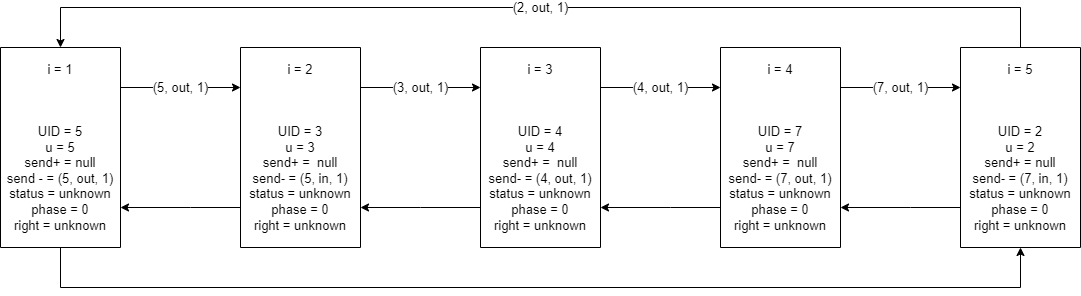

The diagram above was exported from draw.io. Its source (the exported page's mxGraphModel, read from the mxfile embedded in the PNG):
<mxGraphModel dx="1422" dy="794" grid="1" gridSize="10" guides="1" tooltips="1" connect="1" arrows="1" fold="1" page="1" pageScale="1" pageWidth="850" pageHeight="1100" math="0" shadow="0">
  <root>
    <mxCell id="0" />
    <mxCell id="1" parent="0" />
    <mxCell id="YQDGWLYe25DyxMPqxXB0-11" value="(5, out, 1)" style="edgeStyle=orthogonalEdgeStyle;rounded=0;orthogonalLoop=1;jettySize=auto;html=1;labelBorderColor=none;fontSize=13;" parent="1" source="dxE6QMDCgJcWrgPQoLjy-43" target="dxE6QMDCgJcWrgPQoLjy-51" edge="1">
      <mxGeometry relative="1" as="geometry">
        <Array as="points">
          <mxPoint x="230" y="320" />
          <mxPoint x="230" y="320" />
        </Array>
      </mxGeometry>
    </mxCell>
    <mxCell id="YQDGWLYe25DyxMPqxXB0-27" style="edgeStyle=orthogonalEdgeStyle;rounded=0;orthogonalLoop=1;jettySize=auto;html=1;labelBorderColor=none;fontSize=13;" parent="1" source="dxE6QMDCgJcWrgPQoLjy-43" target="YQDGWLYe25DyxMPqxXB0-8" edge="1">
      <mxGeometry relative="1" as="geometry">
        <Array as="points">
          <mxPoint x="100" y="520" />
          <mxPoint x="1060" y="520" />
        </Array>
      </mxGeometry>
    </mxCell>
    <mxCell id="dxE6QMDCgJcWrgPQoLjy-43" value="i = 1&lt;br&gt;&lt;br&gt;&lt;br&gt;&lt;br&gt;UID = 5&lt;br&gt;u = 5&lt;br&gt;send+ = null&lt;br&gt;send - = (5, out, 1)&lt;br&gt;status = unknown&lt;br&gt;phase = 0&lt;br&gt;right = unknown" style="rounded=0;whiteSpace=wrap;html=1;fontSize=13;direction=south;" parent="1" vertex="1">
      <mxGeometry x="40" y="280" width="120" height="200" as="geometry" />
    </mxCell>
    <mxCell id="YQDGWLYe25DyxMPqxXB0-13" style="edgeStyle=orthogonalEdgeStyle;rounded=0;orthogonalLoop=1;jettySize=auto;html=1;labelBorderColor=none;fontSize=13;" parent="1" source="dxE6QMDCgJcWrgPQoLjy-51" target="dxE6QMDCgJcWrgPQoLjy-43" edge="1">
      <mxGeometry relative="1" as="geometry">
        <Array as="points">
          <mxPoint x="230" y="440" />
          <mxPoint x="230" y="440" />
        </Array>
      </mxGeometry>
    </mxCell>
    <mxCell id="YQDGWLYe25DyxMPqxXB0-20" value="(3, out, 1)" style="edgeStyle=orthogonalEdgeStyle;rounded=0;orthogonalLoop=1;jettySize=auto;html=1;labelBorderColor=none;fontSize=13;" parent="1" source="dxE6QMDCgJcWrgPQoLjy-51" target="dxE6QMDCgJcWrgPQoLjy-53" edge="1">
      <mxGeometry relative="1" as="geometry">
        <Array as="points">
          <mxPoint x="460" y="320" />
          <mxPoint x="460" y="320" />
        </Array>
      </mxGeometry>
    </mxCell>
    <mxCell id="dxE6QMDCgJcWrgPQoLjy-51" value="i = 2&lt;br&gt;&lt;br&gt;&lt;br&gt;&lt;br&gt;UID = 3&lt;br&gt;u = 3&lt;br&gt;send+ =&amp;nbsp; null&lt;br&gt;send- = (5, in, 1)&lt;br&gt;status = unknown&lt;br&gt;phase = 0&lt;br&gt;right = unknown" style="rounded=0;whiteSpace=wrap;html=1;fontSize=13;direction=south;" parent="1" vertex="1">
      <mxGeometry x="280" y="280" width="120" height="200" as="geometry" />
    </mxCell>
    <mxCell id="YQDGWLYe25DyxMPqxXB0-21" style="edgeStyle=orthogonalEdgeStyle;rounded=0;orthogonalLoop=1;jettySize=auto;html=1;labelBorderColor=none;fontSize=13;" parent="1" source="dxE6QMDCgJcWrgPQoLjy-53" target="dxE6QMDCgJcWrgPQoLjy-51" edge="1">
      <mxGeometry relative="1" as="geometry">
        <Array as="points">
          <mxPoint x="460" y="440" />
          <mxPoint x="460" y="440" />
        </Array>
      </mxGeometry>
    </mxCell>
    <mxCell id="YQDGWLYe25DyxMPqxXB0-22" value="(4, out, 1)" style="edgeStyle=orthogonalEdgeStyle;rounded=0;orthogonalLoop=1;jettySize=auto;html=1;labelBorderColor=none;fontSize=13;" parent="1" source="dxE6QMDCgJcWrgPQoLjy-53" target="dxE6QMDCgJcWrgPQoLjy-55" edge="1">
      <mxGeometry relative="1" as="geometry">
        <Array as="points">
          <mxPoint x="710" y="320" />
          <mxPoint x="710" y="320" />
        </Array>
      </mxGeometry>
    </mxCell>
    <mxCell id="dxE6QMDCgJcWrgPQoLjy-53" value="i = 3&lt;br&gt;&lt;br&gt;&lt;br&gt;&lt;br&gt;UID = 4&lt;br&gt;u = 4&lt;br&gt;send+ =&amp;nbsp; null&lt;br&gt;send- = (4, out, 1)&lt;br&gt;status = unknown&lt;br&gt;phase = 0&lt;br&gt;right = unknown" style="rounded=0;whiteSpace=wrap;html=1;fontSize=13;direction=south;" parent="1" vertex="1">
      <mxGeometry x="520" y="280" width="120" height="200" as="geometry" />
    </mxCell>
    <mxCell id="YQDGWLYe25DyxMPqxXB0-23" style="edgeStyle=orthogonalEdgeStyle;rounded=0;orthogonalLoop=1;jettySize=auto;html=1;labelBorderColor=none;fontSize=13;" parent="1" source="dxE6QMDCgJcWrgPQoLjy-55" target="dxE6QMDCgJcWrgPQoLjy-53" edge="1">
      <mxGeometry relative="1" as="geometry">
        <Array as="points">
          <mxPoint x="710" y="440" />
          <mxPoint x="710" y="440" />
        </Array>
      </mxGeometry>
    </mxCell>
    <mxCell id="YQDGWLYe25DyxMPqxXB0-24" value="(7, out, 1)" style="edgeStyle=orthogonalEdgeStyle;rounded=0;orthogonalLoop=1;jettySize=auto;html=1;labelBorderColor=none;fontSize=13;" parent="1" source="dxE6QMDCgJcWrgPQoLjy-55" target="YQDGWLYe25DyxMPqxXB0-8" edge="1">
      <mxGeometry relative="1" as="geometry">
        <Array as="points">
          <mxPoint x="940" y="320" />
          <mxPoint x="940" y="320" />
        </Array>
      </mxGeometry>
    </mxCell>
    <mxCell id="dxE6QMDCgJcWrgPQoLjy-55" value="i = 4&lt;br&gt;&lt;br&gt;&lt;br&gt;&lt;br&gt;UID = 7&lt;br&gt;u = 7&lt;br&gt;send+ =&amp;nbsp; null&lt;br&gt;send- = (7, out, 1)&lt;br&gt;status = unknown&lt;br&gt;phase = 0&lt;br&gt;right = unknown" style="rounded=0;whiteSpace=wrap;html=1;fontSize=13;direction=south;" parent="1" vertex="1">
      <mxGeometry x="760" y="280" width="120" height="200" as="geometry" />
    </mxCell>
    <mxCell id="YQDGWLYe25DyxMPqxXB0-25" style="edgeStyle=orthogonalEdgeStyle;rounded=0;orthogonalLoop=1;jettySize=auto;html=1;labelBorderColor=none;fontSize=13;" parent="1" source="YQDGWLYe25DyxMPqxXB0-8" target="dxE6QMDCgJcWrgPQoLjy-55" edge="1">
      <mxGeometry relative="1" as="geometry">
        <Array as="points">
          <mxPoint x="950" y="440" />
          <mxPoint x="950" y="440" />
        </Array>
      </mxGeometry>
    </mxCell>
    <mxCell id="YQDGWLYe25DyxMPqxXB0-26" value="(2, out, 1)" style="edgeStyle=orthogonalEdgeStyle;rounded=0;orthogonalLoop=1;jettySize=auto;html=1;labelBorderColor=none;fontSize=13;" parent="1" source="YQDGWLYe25DyxMPqxXB0-8" target="dxE6QMDCgJcWrgPQoLjy-43" edge="1">
      <mxGeometry relative="1" as="geometry">
        <Array as="points">
          <mxPoint x="1060" y="240" />
          <mxPoint x="100" y="240" />
        </Array>
      </mxGeometry>
    </mxCell>
    <mxCell id="YQDGWLYe25DyxMPqxXB0-8" value="i = 5&lt;br&gt;&lt;br&gt;&lt;br&gt;&lt;br&gt;UID = 2&lt;br&gt;u = 2&lt;br&gt;send+ = null&lt;br&gt;send- = (7, in, 1)&lt;br&gt;status = unknown&lt;br&gt;phase = 0&lt;br&gt;right = unknown" style="rounded=0;whiteSpace=wrap;html=1;fontSize=13;direction=south;" parent="1" vertex="1">
      <mxGeometry x="1000" y="280" width="120" height="200" as="geometry" />
    </mxCell>
  </root>
</mxGraphModel>